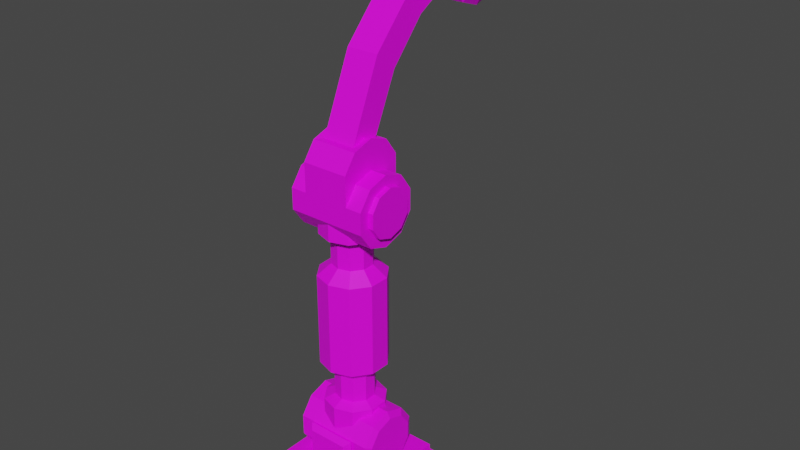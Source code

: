 # Source: Robot.blend  (saved by Blender 2.92.15; exported with 4.5.12 LTS)
import bpy
from mathutils import Matrix  # noqa: F401  (used for matrix-valued properties, if any)

bpy.ops.wm.read_factory_settings(use_empty=True)
scene = bpy.context.scene
scene.name = 'Scene'

# ---- collections
col_collection = bpy.data.collections.new('Collection'); scene.collection.children.link(col_collection)

# ---- images (referenced by path relative to the original .blend; pixels are not part of the script)
import os
ASSET_DIR = os.environ.get("B2B_ASSET_DIR", "")  # directory of the original .blend (textures are referenced by path, not embedded)
HERE = os.path.dirname(os.path.abspath(__file__))  # packed textures are extracted next to this script under _unpacked/

def load_image(name, relpath, width, height, colorspace="sRGB"):
    """Load a texture the original file referenced (path relative to the .blend, or extracted next to this script)."""
    p = next((c for c in (os.path.join(HERE, relpath), os.path.join(ASSET_DIR, relpath)) if relpath and os.path.exists(c)), "")
    if p:
        img = bpy.data.images.load(p, check_existing=True)
        img.name = name
    else:  # same state as the original file: an image datablock whose file is absent (Cycles renders it pink)
        img = bpy.data.images.new(name, width, height)
        img.source = "FILE"
        img.filepath = "//" + (relpath or name)
    img.colorspace_settings.name = colorspace
    return img
img_diffuse = load_image('Diffuse', 'Diffuse.png', 1024, 1024, 'sRGB')

# ---- materials (node trees are filled in below, after node groups)
mat_robo = bpy.data.materials.new('Robo')
mat_robo.use_transparent_shadow = False

# ---- material node trees
mat_robo.use_nodes = True; mat_robo.node_tree.nodes.clear()
_N = mat_robo.node_tree.nodes; _L = mat_robo.node_tree.links
n0 = _N.new('ShaderNodeBsdfPrincipled'); n0.name = 'Principled BSDF'; n0.location = (10, 300)
n0.distribution = 'GGX'
n0.subsurface_method = 'BURLEY'
n0.inputs[3].default_value = 1.45
n0.inputs[27].default_value = (0.0, 0.0, 0.0, 1.0)
n0.inputs[28].default_value = 1.0
n1 = _N.new('ShaderNodeOutputMaterial'); n1.name = 'Material Output'; n1.location = (300, 300)
n2 = _N.new('ShaderNodeTexImage'); n2.name = 'Image Texture'; n2.location = (-287, 220)
n2.image = img_diffuse
_L.new(n0.outputs[0], n1.inputs[0])
_L.new(n2.outputs[0], n0.inputs[0])
n1.is_active_output = True

# ---- world
world_world = bpy.data.worlds.new('World'); scene.world = world_world
world_world.use_nodes = True; world_world.node_tree.nodes.clear()
_N = world_world.node_tree.nodes; _L = world_world.node_tree.links
n0 = _N.new('ShaderNodeOutputWorld'); n0.name = 'World Output'; n0.location = (300, 300)
n1 = _N.new('ShaderNodeBackground'); n1.name = 'Background'; n1.location = (10, 300)
n1.inputs[0].default_value = (0.05088, 0.05088, 0.05088, 1.0)
_L.new(n1.outputs[0], n0.inputs[0])
n0.is_active_output = True
world_world.color = (0.05088, 0.05088, 0.05088)
world_world.use_sun_shadow = False
world_world.sun_shadow_jitter_overblur = 0.0

# ---- meshes
me_cylinder = bpy.data.meshes.new('Cylinder')
me_cylinder.from_pydata([(2.713e-08, 0.4171, 0.9773), (2.713e-08, 0.4171, 3.955), (0.2452, 0.3374, 0.9773), (0.2452, 0.3374, 3.955), (0.3967, 0.1289, 0.9773), (0.3967, 0.1289, 3.955), (0.3967, -0.1289, 0.9773), (0.3967, -0.1289, 3.955), (0.2452, -0.3374, 0.9773), (0.2452, -0.3374, 3.955), (-9.333e-09, -0.4171, 0.9773), (-9.333e-09, -0.4171, 3.955), (-0.2452, -0.3374, 0.9773), (-0.2452, -0.3374, 3.955), (-0.3967, -0.1289, 0.9773), (-0.3967, -0.1289, 3.955), (-0.3967, 0.1289, 0.9773), (-0.3967, 0.1289, 3.955), (-0.2452, 0.3374, 0.9773), (-0.2452, 0.3374, 3.955), (2.713e-08, 0.4171, 1.278), (0.2452, 0.3374, 1.278), (0.3967, 0.1289, 1.278), (0.3967, -0.1289, 1.278), (0.2452, -0.3374, 1.278), (-9.333e-09, -0.4171, 1.278), (-0.2452, -0.3374, 1.278), (-0.3967, -0.1289, 1.278), (-0.3967, 0.1289, 1.278), (-0.2452, 0.3374, 1.278), (2.713e-08, 0.4171, 3.701), (0.2452, 0.3374, 3.701), (0.3967, 0.1289, 3.701), (0.3967, -0.1289, 3.701), (0.2452, -0.3374, 3.701), (-9.333e-09, -0.4171, 3.701), (-0.2452, -0.3374, 3.701), (-0.3967, -0.1289, 3.701), (-0.3967, 0.1289, 3.701), (-0.2452, 0.3374, 3.701), (0.1596, 0.2197, 3.64), (0.1596, 0.2197, 1.339), (0.2582, 0.08391, 3.64), (0.2582, 0.08391, 1.339), (0.2582, -0.08391, 3.64), (0.2582, -0.08391, 1.339), (0.1596, -0.2197, 3.64), (0.1596, -0.2197, 1.339), (9.726e-09, -0.2715, 3.64), (9.726e-09, -0.2715, 1.339), (-0.1596, -0.2197, 3.64), (-0.1596, -0.2197, 1.339), (-0.2582, -0.08391, 3.64), (-0.2582, -0.08391, 1.339), (-0.2582, 0.08391, 3.64), (-0.2582, 0.08391, 1.339), (-0.1596, 0.2197, 3.64), (-0.1596, 0.2197, 1.339), (3.346e-08, 0.2715, 1.339), (3.346e-08, 0.2715, 3.64), (0.5444, -6.882e-07, 4.584), (0.5444, 0.2755, 4.494), (0.5444, 0.4458, 4.26), (0.5444, 0.4458, 3.97), (0.5444, 0.2755, 3.736), (0.5444, -7.211e-07, 3.646), (0.5444, -0.2755, 3.736), (0.5444, -0.4458, 3.97), (0.5444, -0.4458, 4.26), (0.5444, -0.2755, 4.494), (-0.5444, -7.211e-07, 4.584), (-0.5444, 0.2755, 4.494), (-0.5444, 0.4458, 4.26), (-0.5444, 0.4458, 3.97), (-0.5444, 0.2755, 3.736), (-0.5444, -7.868e-07, 3.646), (-0.5444, -0.2755, 3.736), (-0.5444, -0.4458, 3.97), (-0.5444, -0.4458, 4.26), (-0.5444, -0.2755, 4.494), (0.5444, -6.882e-07, 1.245), (0.5444, 0.2755, 1.156), (0.5444, 0.4458, 0.9214), (0.5444, 0.4458, 0.6317), (0.5444, 0.2755, 0.3973), (0.5444, -7.211e-07, 0.3078), (0.5444, -0.2755, 0.3973), (0.5444, -0.4458, 0.6317), (0.5444, -0.4458, 0.9214), (0.5444, -0.2755, 1.156), (-0.5444, -7.211e-07, 1.245), (-0.5444, 0.2755, 1.156), (-0.5444, 0.4458, 0.9214), (-0.5444, 0.4458, 0.6317), (-0.5444, 0.2755, 0.3973), (-0.5444, -7.868e-07, 0.3078), (-0.5444, -0.2755, 0.3973), (-0.5444, -0.4458, 0.6317), (-0.5444, -0.4458, 0.9214), (-0.5444, -0.2755, 1.156), (-0.3198, -7.101e-07, 4.584), (0.3198, -6.991e-07, 4.584), (0.3198, 0.2755, 4.494), (-0.3198, 0.2755, 4.494), (0.3198, 0.4458, 4.26), (-0.3198, 0.4458, 4.26), (0.3198, 0.4458, 3.97), (-0.3198, 0.4458, 3.97), (0.3198, 0.2755, 3.736), (-0.3198, 0.2755, 3.736), (0.3198, -7.43e-07, 3.646), (-0.3198, -7.649e-07, 3.646), (0.3198, -0.2755, 3.736), (-0.3198, -0.2755, 3.736), (0.3198, -0.4458, 3.97), (-0.3198, -0.4458, 3.97), (0.3198, -0.4458, 4.26), (-0.3198, -0.4458, 4.26), (0.3198, -0.2755, 4.494), (-0.3198, -0.2755, 4.494), (-0.3198, -7.101e-07, 4.979), (0.3198, -6.991e-07, 4.979), (0.3198, 0.2755, 4.889), (-0.3198, 0.2755, 4.889), (0.3198, 0.4458, 4.655), (-0.3198, 0.4458, 4.655), (0.3198, -0.4458, 4.655), (-0.3198, -0.4458, 4.655), (0.3198, -0.2755, 4.889), (-0.3198, -0.2755, 4.889), (0.3439, 0.4813, 0.9362), (0.3439, 0.4813, 0.6235), (0.3439, 0.2974, 0.3705), (0.3439, -0.2974, 0.3705), (0.3439, -0.4813, 0.6235), (0.3439, -0.4813, 0.9362), (-0.3439, 0.4813, 0.9362), (-0.3439, 0.4813, 0.6235), (-0.3439, 0.2974, 0.3705), (-0.3439, -0.2974, 0.3705), (-0.3439, -0.4813, 0.6235), (-0.3439, -0.4813, 0.9362), (0.2702, 0.562, 0.5138), (0.2702, 0.562, 0.8791), (0.2702, 0.3474, 0.2183), (0.2702, -0.3474, 0.2183), (0.2702, -0.562, 0.5138), (0.2702, -0.562, 0.8791), (-0.2702, 0.562, 0.8791), (-0.2702, 0.562, 0.5138), (-0.2702, 0.3474, 0.2183), (-0.2702, -0.3474, 0.2183), (-0.2702, -0.562, 0.5138), (-0.2702, -0.562, 0.8791), (0.1596, 0.2197, 3.272), (0.1596, 0.2197, 1.707), (0.2582, 0.08391, 3.272), (0.2582, 0.08391, 1.707), (0.2582, -0.08391, 3.272), (0.2582, -0.08391, 1.707), (0.1596, -0.2197, 3.272), (0.1596, -0.2197, 1.707), (9.726e-09, -0.2715, 3.272), (9.726e-09, -0.2715, 1.707), (-0.1596, -0.2197, 3.272), (-0.1596, -0.2197, 1.707), (-0.2582, -0.08391, 3.272), (-0.2582, -0.08391, 1.707), (-0.2582, 0.08391, 3.272), (-0.2582, 0.08391, 1.707), (-0.1596, 0.2197, 3.272), (-0.1596, 0.2197, 1.707), (3.346e-08, 0.2715, 1.707), (3.346e-08, 0.2715, 3.272), (0.2674, 0.3681, 3.122), (0.2674, 0.3681, 1.857), (0.4327, 0.1406, 3.122), (0.4327, 0.1406, 1.857), (0.4327, -0.1406, 3.122), (0.4327, -0.1406, 1.857), (0.2674, -0.3681, 3.122), (0.2674, -0.3681, 1.857), (-2.157e-08, -0.4549, 3.122), (-2.157e-08, -0.4549, 1.857), (-0.2674, -0.3681, 3.122), (-0.2674, -0.3681, 1.857), (-0.4327, -0.1406, 3.122), (-0.4327, -0.1406, 1.857), (-0.4327, 0.1406, 3.122), (-0.4327, 0.1406, 1.857), (-0.2674, 0.3681, 3.122), (-0.2674, 0.3681, 1.857), (1.82e-08, 0.4549, 1.857), (1.82e-08, 0.4549, 3.122), (0.5924, 0.2221, 1.082), (0.5924, -6.885e-07, 1.154), (0.5924, 0.3594, 0.8933), (0.5924, 0.3594, 0.6598), (0.5924, 0.2221, 0.4708), (0.5924, -7.15e-07, 0.3987), (0.5924, -0.2221, 0.4708), (0.5924, -0.3594, 0.6598), (0.5924, -0.3594, 0.8933), (0.5924, -0.2221, 1.082), (-0.5924, -0.2221, 1.082), (-0.5924, -7.15e-07, 1.154), (-0.5924, -0.3594, 0.8933), (-0.5924, -0.3594, 0.6598), (-0.5924, -0.2221, 0.4708), (-0.5924, -7.681e-07, 0.3987), (-0.5924, 0.2221, 0.4708), (-0.5924, 0.3594, 0.6598), (-0.5924, 0.3594, 0.8933), (-0.5924, 0.2221, 1.082), (-0.5444, -0.1929, 4.381), (-0.5444, -7.184e-07, 4.443), (-0.5444, -0.3121, 4.216), (-0.5444, -0.3121, 4.014), (-0.5444, -0.1929, 3.85), (-0.5444, -7.645e-07, 3.787), (-0.5444, 0.1929, 3.85), (-0.5444, 0.3121, 4.014), (-0.5444, 0.3121, 4.216), (-0.5444, 0.1929, 4.381), (0.5444, 0.1929, 4.381), (0.5444, -6.775e-07, 4.443), (0.5444, 0.3121, 4.216), (0.5444, 0.3121, 4.014), (0.5444, 0.1929, 3.85), (0.5444, -7.005e-07, 3.787), (0.5444, -0.1929, 3.85), (0.5444, -0.3121, 4.014), (0.5444, -0.3121, 4.216), (0.5444, -0.1929, 4.381), (-0.6158, -0.1929, 4.381), (-0.6158, -7.184e-07, 4.443), (-0.6158, -0.3121, 4.216), (-0.6158, -0.3121, 4.014), (-0.6158, -0.1929, 3.85), (-0.6158, -7.645e-07, 3.787), (-0.6158, 0.1929, 3.85), (-0.6158, 0.3121, 4.014), (-0.6158, 0.3121, 4.216), (-0.6158, 0.1929, 4.381), (0.6158, 0.1929, 4.381), (0.6158, -6.775e-07, 4.443), (0.6158, 0.3121, 4.216), (0.6158, 0.3121, 4.014), (0.6158, 0.1929, 3.85), (0.6158, -7.005e-07, 3.787), (0.6158, -0.1929, 3.85), (0.6158, -0.3121, 4.014), (0.6158, -0.3121, 4.216), (0.6158, -0.1929, 4.381), (-0.2239, -6.938e-07, 4.961), (0.2239, -6.861e-07, 4.961), (0.2239, 0.1929, 4.898), (-0.2239, 0.1929, 4.898), (0.2239, -0.1929, 4.898), (-0.2239, -0.1929, 4.898), (-0.2239, 0.4288, 5.825), (0.2239, 0.4288, 5.825), (0.2239, 0.5382, 5.654), (-0.2239, 0.5382, 5.654), (0.2239, 0.2399, 5.899), (-0.2239, 0.2399, 5.899), (-0.2239, 0.9775, 6.391), (0.2239, 0.9775, 6.391), (0.2239, 1.02, 6.193), (-0.2239, 1.02, 6.193), (0.2239, 0.8264, 6.526), (-0.2239, 0.8264, 6.526), (-0.2239, 1.583, 6.743), (0.2239, 1.583, 6.743), (0.2239, 1.626, 6.545), (-0.2239, 1.626, 6.545), (0.2239, 1.432, 6.878), (-0.2239, 1.432, 6.878), (0.5444, 1.67, 7.151), (0.5444, 1.946, 7.061), (0.5444, 2.116, 6.827), (0.5444, 2.116, 6.537), (0.5444, 1.946, 6.303), (0.5444, 1.67, 6.213), (0.5444, 1.395, 6.303), (0.5444, 1.225, 6.537), (0.5444, 1.225, 6.827), (0.5444, 1.395, 7.061), (-0.5444, 1.67, 7.151), (-0.5444, 1.946, 7.061), (-0.5444, 2.116, 6.827), (-0.5444, 2.116, 6.537), (-0.5444, 1.946, 6.303), (-0.5444, 1.67, 6.213), (-0.5444, 1.395, 6.303), (-0.5444, 1.225, 6.537), (-0.5444, 1.225, 6.827), (-0.5444, 1.395, 7.061), (0.5924, 1.893, 6.987), (0.5924, 1.67, 7.06), (0.5924, 2.03, 6.799), (0.5924, 2.03, 6.565), (0.5924, 1.893, 6.376), (0.5924, 1.67, 6.304), (0.5924, 1.448, 6.376), (0.5924, 1.311, 6.565), (0.5924, 1.311, 6.799), (0.5924, 1.448, 6.987), (-0.5924, 1.448, 6.987), (-0.5924, 1.67, 7.06), (-0.5924, 1.311, 6.799), (-0.5924, 1.311, 6.565), (-0.5924, 1.448, 6.376), (-0.5924, 1.67, 6.304), (-0.5924, 1.893, 6.376), (-0.5924, 2.03, 6.565), (-0.5924, 2.03, 6.799), (-0.5924, 1.893, 6.987), (0.3858, 2.1, 6.821), (0.3858, 1.979, 6.987), (0.3858, 2.1, 6.616), (-0.3858, 1.979, 6.987), (-0.3858, 2.1, 6.821), (-0.3858, 2.1, 6.616), (0.3858, 2.816, 7.054), (0.3858, 2.695, 7.22), (0.3858, 2.816, 6.849), (-0.3858, 2.695, 7.22), (-0.3858, 2.816, 7.054), (-0.3858, 2.816, 6.849), (0.2325, 2.242, 6.662), (-0.2325, 2.242, 6.662), (0.2325, 2.673, 6.802), (-0.2325, 2.673, 6.802), (0.09706, 2.435, 6.496), (-0.09706, 2.435, 6.496), (0.09706, 2.615, 6.554), (-0.09706, 2.615, 6.554), (0.09706, 2.557, 6.12), (-0.09706, 2.557, 6.12), (0.09706, 2.737, 6.178), (-0.09706, 2.737, 6.178), (-1.0, -1.0, -0.4088), (-1.0, -1.0, 0.008786), (-1.0, 1.0, -0.4088), (-1.0, 1.0, 0.008786), (1.0, -1.0, -0.4088), (1.0, -1.0, 0.008786), (1.0, 1.0, -0.4088), (1.0, 1.0, 0.008786), (-0.7, -0.7, 0.008786), (-0.7, 0.7, 0.008786), (0.7, 0.7, 0.008786), (0.7, -0.7, 0.008786), (-0.7, -0.7, 0.3772), (-0.7, 0.7, 0.3772), (0.7, 0.7, 0.3772), (0.7, -0.7, 0.3772)], [], [(30, 1, 3, 31), (31, 3, 5, 32), (32, 5, 7, 33), (33, 7, 9, 34), (34, 9, 11, 35), (35, 11, 13, 36), (36, 13, 15, 37), (37, 15, 17, 38), (90, 80, 81, 91), (38, 17, 19, 39), (39, 19, 1, 30), (18, 29, 20, 0), (16, 28, 29, 18), (14, 27, 28, 16), (12, 26, 27, 14), (10, 25, 26, 12), (8, 24, 25, 10), (6, 23, 24, 8), (4, 22, 23, 6), (2, 21, 22, 4), (0, 20, 21, 2), (37, 38, 54, 52), (23, 22, 43, 45), (30, 31, 40, 59), (38, 39, 56, 54), (24, 23, 45, 47), (31, 32, 42, 40), (39, 30, 59, 56), (25, 24, 47, 49), (32, 33, 44, 42), (26, 25, 49, 51), (170, 56, 59, 173), (168, 54, 56, 170), (166, 52, 54, 168), (164, 50, 52, 166), (162, 48, 50, 164), (160, 46, 48, 162), (158, 44, 46, 160), (156, 42, 44, 158), (154, 40, 42, 156), (173, 59, 40, 154), (20, 29, 57, 58), (22, 21, 41, 43), (36, 37, 52, 50), (29, 28, 55, 57), (21, 20, 58, 41), (35, 36, 50, 48), (28, 27, 53, 55), (34, 35, 48, 46), (27, 26, 51, 53), (33, 34, 46, 44), (101, 60, 61, 102), (102, 61, 62, 104), (104, 62, 63, 106), (106, 63, 64, 108), (108, 64, 65, 110), (110, 65, 66, 112), (112, 66, 67, 114), (114, 67, 68, 116), (116, 68, 69, 118), (118, 69, 60, 101), (91, 81, 82, 92), (92, 82, 83, 93), (93, 83, 84, 94), (94, 84, 85, 95), (95, 85, 86, 96), (96, 86, 87, 97), (97, 87, 88, 98), (98, 88, 89, 99), (99, 89, 80, 90), (87, 86, 200, 201), (90, 91, 213, 205), (76, 77, 217, 218), (66, 65, 229, 230), (79, 119, 100, 70), (105, 103, 123, 125), (78, 117, 119, 79), (104, 105, 125, 124), (77, 115, 117, 78), (115, 114, 116, 117), (76, 113, 115, 77), (113, 112, 114, 115), (75, 111, 113, 76), (111, 110, 112, 113), (74, 109, 111, 75), (109, 108, 110, 111), (73, 107, 109, 74), (107, 106, 108, 109), (72, 105, 107, 73), (105, 104, 106, 107), (71, 103, 105, 72), (119, 117, 127, 129), (70, 100, 103, 71), (101, 102, 122, 121), (121, 122, 256, 255), (127, 126, 128, 129), (123, 122, 124, 125), (120, 129, 259, 254), (116, 118, 128, 126), (100, 119, 129, 120), (102, 104, 124, 122), (117, 116, 126, 127), (118, 101, 121, 128), (103, 100, 120, 123), (136, 137, 131, 130), (137, 138, 132, 131), (139, 140, 134, 133), (140, 141, 135, 134), (148, 143, 142, 149), (149, 142, 144, 150), (151, 145, 146, 152), (152, 146, 147, 153), (141, 140, 152, 153), (136, 130, 143, 148), (140, 139, 151, 152), (130, 131, 142, 143), (131, 132, 144, 142), (138, 137, 149, 150), (137, 136, 148, 149), (133, 134, 146, 145), (135, 141, 153, 147), (134, 135, 147, 146), (58, 172, 155, 41), (173, 154, 174, 193), (41, 155, 157, 43), (163, 161, 181, 183), (43, 157, 159, 45), (166, 168, 188, 186), (45, 159, 161, 47), (155, 172, 192, 175), (47, 161, 163, 49), (158, 160, 180, 178), (49, 163, 165, 51), (169, 167, 187, 189), (51, 165, 167, 53), (161, 159, 179, 181), (53, 167, 169, 55), (164, 166, 186, 184), (55, 169, 171, 57), (156, 158, 178, 176), (57, 171, 172, 58), (167, 165, 185, 187), (192, 193, 174, 175), (175, 174, 176, 177), (177, 176, 178, 179), (179, 178, 180, 181), (181, 180, 182, 183), (183, 182, 184, 185), (185, 184, 186, 187), (187, 186, 188, 189), (189, 188, 190, 191), (191, 190, 193, 192), (171, 169, 189, 191), (160, 162, 182, 180), (157, 155, 175, 177), (168, 170, 190, 188), (165, 163, 183, 185), (154, 156, 176, 174), (172, 171, 191, 192), (162, 164, 184, 182), (159, 157, 177, 179), (170, 173, 193, 190), (194, 195, 203, 202, 201, 200, 199, 198, 197, 196), (204, 205, 213, 212, 211, 210, 209, 208, 207, 206), (97, 98, 206, 207), (81, 80, 195, 194), (88, 87, 201, 202), (96, 97, 207, 208), (89, 88, 202, 203), (95, 96, 208, 209), (82, 81, 194, 196), (80, 89, 203, 195), (94, 95, 209, 210), (83, 82, 196, 197), (93, 94, 210, 211), (84, 83, 197, 198), (92, 93, 211, 212), (85, 84, 198, 199), (99, 90, 205, 204), (91, 92, 212, 213), (86, 85, 199, 200), (98, 99, 204, 206), (228, 227, 247, 248), (79, 70, 215, 214), (72, 73, 221, 222), (75, 76, 218, 219), (78, 79, 214, 216), (71, 72, 222, 223), (74, 75, 219, 220), (77, 78, 216, 217), (70, 71, 223, 215), (73, 74, 220, 221), (223, 222, 242, 243), (63, 62, 226, 227), (60, 69, 233, 225), (61, 60, 225, 224), (67, 66, 230, 231), (64, 63, 227, 228), (68, 67, 231, 232), (65, 64, 228, 229), (62, 61, 224, 226), (69, 68, 232, 233), (234, 235, 243, 242, 241, 240, 239, 238, 237, 236), (244, 245, 253, 252, 251, 250, 249, 248, 247, 246), (216, 214, 234, 236), (215, 223, 243, 235), (229, 228, 248, 249), (217, 216, 236, 237), (230, 229, 249, 250), (218, 217, 237, 238), (231, 230, 250, 251), (219, 218, 238, 239), (232, 231, 251, 252), (220, 219, 239, 240), (224, 225, 245, 244), (233, 232, 252, 253), (221, 220, 240, 241), (226, 224, 244, 246), (225, 233, 253, 245), (222, 221, 241, 242), (227, 226, 246, 247), (214, 215, 235, 234), (257, 254, 260, 263), (259, 258, 264, 265), (122, 123, 257, 256), (128, 121, 255, 258), (129, 128, 258, 259), (123, 120, 254, 257), (261, 262, 268, 267), (262, 263, 269, 268), (254, 259, 265, 260), (256, 257, 263, 262), (255, 256, 262, 261), (258, 255, 261, 264), (266, 271, 277, 272), (269, 266, 272, 275), (264, 261, 267, 270), (265, 264, 270, 271), (263, 260, 266, 269), (260, 265, 271, 266), (277, 276, 273, 272), (272, 273, 274, 275), (268, 269, 275, 274), (267, 268, 274, 273), (270, 267, 273, 276), (271, 270, 276, 277), (288, 278, 279, 289), (281, 291, 323, 320), (279, 280, 318, 319), (291, 281, 282, 292), (292, 282, 283, 293), (293, 283, 284, 294), (294, 284, 285, 295), (295, 285, 286, 296), (296, 286, 287, 297), (297, 287, 278, 288), (285, 284, 304, 305), (288, 289, 317, 309), (298, 299, 307, 306, 305, 304, 303, 302, 301, 300), (308, 309, 317, 316, 315, 314, 313, 312, 311, 310), (295, 296, 310, 311), (279, 278, 299, 298), (286, 285, 305, 306), (294, 295, 311, 312), (287, 286, 306, 307), (293, 294, 312, 313), (280, 279, 298, 300), (278, 287, 307, 299), (292, 293, 313, 314), (281, 280, 300, 301), (291, 292, 314, 315), (282, 281, 301, 302), (290, 291, 315, 316), (283, 282, 302, 303), (297, 288, 309, 308), (289, 290, 316, 317), (284, 283, 303, 304), (296, 297, 308, 310), (323, 322, 328, 329), (319, 318, 324, 325), (289, 279, 319, 321), (291, 290, 322, 323), (280, 281, 320, 318), (290, 289, 321, 322), (327, 325, 324, 328), (328, 324, 326, 329), (318, 320, 326, 324), (322, 321, 327, 328), (326, 320, 330, 332), (321, 319, 325, 327), (332, 330, 334, 336), (329, 326, 332, 333), (323, 329, 333, 331), (320, 323, 331, 330), (337, 336, 340, 341), (333, 332, 336, 337), (331, 333, 337, 335), (330, 331, 335, 334), (338, 339, 341, 340), (335, 337, 341, 339), (334, 335, 339, 338), (336, 334, 338, 340), (342, 343, 345, 344), (344, 345, 349, 348), (348, 349, 347, 346), (346, 347, 343, 342), (344, 348, 346, 342), (349, 345, 351, 352), (353, 352, 356, 357), (347, 349, 352, 353), (345, 343, 350, 351), (343, 347, 353, 350), (356, 355, 354, 357), (351, 350, 354, 355), (350, 353, 357, 354), (352, 351, 355, 356)])
_uv = me_cylinder.uv_layers.new(name='UVMap')
_uv.uv.foreach_set('vector', [0.9854, 0.7292, 0.9522, 0.7292, 0.952, 0.6972, 0.9852, 0.6972, 0.9693, 0.0891, 0.9361, 0.0891, 0.9357, 0.06175, 0.9689, 0.06175, 0.9689, 0.06175, 0.9357, 0.06175, 0.9357, 0.02803, 0.9689, 0.02802, 0.9689, 0.02802, 0.9357, 0.02803, 0.9361, 0.0008026, 0.9693, 0.0008005, 0.9881, 0.8496, 0.9549, 0.8496, 0.955, 0.8175, 0.9882, 0.8175, 0.9882, 0.8175, 0.955, 0.8175, 0.9549, 0.7854, 0.9881, 0.7854, 0.9837, 0.1917, 0.9504, 0.1917, 0.95, 0.1645, 0.9833, 0.1645, 0.9833, 0.1645, 0.95, 0.1645, 0.95, 0.1308, 0.9833, 0.1308, 0.1555, 0.8064, 0.1555, 0.6639, 0.1911, 0.6639, 0.1911, 0.8064, 0.9833, 0.1308, 0.95, 0.1308, 0.9504, 0.1034, 0.9837, 0.1034, 0.9852, 0.7613, 0.952, 0.7613, 0.9522, 0.7292, 0.9854, 0.7292, 0.04018, 0.9846, 0.0008005, 0.9846, 0.0009737, 0.9526, 0.04035, 0.9526, 0.4404, 0.8646, 0.401, 0.8646, 0.4014, 0.8373, 0.4408, 0.8373, 0.4404, 0.8983, 0.401, 0.8983, 0.401, 0.8646, 0.4404, 0.8646, 0.4408, 0.9256, 0.4014, 0.9256, 0.401, 0.8983, 0.4404, 0.8983, 0.08138, 0.9526, 0.042, 0.9526, 0.04195, 0.9205, 0.08134, 0.9205, 0.08134, 0.9846, 0.04195, 0.9846, 0.042, 0.9526, 0.08138, 0.9526, 0.7116, 0.9042, 0.751, 0.9042, 0.7506, 0.9314, 0.7112, 0.9314, 0.7116, 0.8705, 0.751, 0.8705, 0.751, 0.9042, 0.7116, 0.9042, 0.7112, 0.8431, 0.7506, 0.8431, 0.751, 0.8705, 0.7116, 0.8705, 0.04035, 0.9526, 0.0009737, 0.9526, 0.0008005, 0.9205, 0.04018, 0.9205, 0.4633, 0.7353, 0.4953, 0.7249, 0.4948, 0.7441, 0.474, 0.7509, 0.7149, 0.4918, 0.747, 0.4814, 0.7473, 0.5004, 0.7264, 0.5072, 0.5471, 0.7627, 0.5471, 0.7964, 0.5285, 0.7906, 0.5285, 0.7687, 0.4953, 0.7249, 0.5273, 0.7354, 0.5156, 0.7509, 0.4948, 0.7441, 0.6951, 0.5191, 0.7149, 0.4918, 0.7264, 0.5072, 0.7135, 0.5249, 0.5471, 0.7964, 0.5273, 0.8236, 0.5156, 0.8084, 0.5285, 0.7906, 0.5273, 0.7354, 0.5471, 0.7627, 0.5285, 0.7687, 0.5156, 0.7509, 0.6951, 0.5528, 0.6951, 0.5191, 0.7135, 0.5249, 0.7135, 0.5469, 0.5273, 0.8236, 0.4953, 0.834, 0.4948, 0.8151, 0.5156, 0.8084, 0.7149, 0.5801, 0.6951, 0.5528, 0.7135, 0.5469, 0.7264, 0.5646, 0.367, 0.929, 0.367, 0.9772, 0.3462, 0.9771, 0.3462, 0.9289, 0.7667, 0.3028, 0.8149, 0.3028, 0.8146, 0.3206, 0.7664, 0.3206, 0.7667, 0.2808, 0.8149, 0.2808, 0.8149, 0.3028, 0.7667, 0.3028, 0.7664, 0.2631, 0.8146, 0.2631, 0.8149, 0.2808, 0.7667, 0.2808, 0.6598, 0.9311, 0.6598, 0.9793, 0.6389, 0.9793, 0.6389, 0.9311, 0.6807, 0.9311, 0.6807, 0.9793, 0.6598, 0.9793, 0.6598, 0.9311, 0.6096, 0.3038, 0.6579, 0.3038, 0.6576, 0.3215, 0.6094, 0.3215, 0.6096, 0.2819, 0.6579, 0.2819, 0.6579, 0.3038, 0.6096, 0.3038, 0.6094, 0.2641, 0.6576, 0.2641, 0.6579, 0.2819, 0.6096, 0.2819, 0.3462, 0.9289, 0.3462, 0.9771, 0.3253, 0.9772, 0.3253, 0.929, 0.7988, 0.5192, 0.7988, 0.5529, 0.781, 0.5469, 0.781, 0.5249, 0.747, 0.4814, 0.779, 0.4919, 0.7682, 0.5072, 0.7473, 0.5004, 0.4435, 0.7625, 0.4633, 0.7353, 0.474, 0.7509, 0.4611, 0.7686, 0.7988, 0.5529, 0.779, 0.5802, 0.7682, 0.5647, 0.781, 0.5469, 0.779, 0.4919, 0.7988, 0.5192, 0.781, 0.5249, 0.7682, 0.5072, 0.4435, 0.7962, 0.4435, 0.7625, 0.4611, 0.7686, 0.4611, 0.7905, 0.779, 0.5802, 0.747, 0.5906, 0.7473, 0.5714, 0.7682, 0.5647, 0.4633, 0.8235, 0.4435, 0.7962, 0.4611, 0.7905, 0.474, 0.8083, 0.747, 0.5906, 0.7149, 0.5801, 0.7264, 0.5646, 0.7473, 0.5714, 0.4953, 0.834, 0.4633, 0.8235, 0.474, 0.8083, 0.4948, 0.8151, 0.9918, 0.9293, 0.9624, 0.9293, 0.9624, 0.8938, 0.9918, 0.8938, 0.3289, 0.5157, 0.2995, 0.5157, 0.2995, 0.4847, 0.3289, 0.4847, 0.3289, 0.4847, 0.2995, 0.4847, 0.2995, 0.4468, 0.3289, 0.4468, 0.3289, 0.4468, 0.2995, 0.4468, 0.2995, 0.4165, 0.3289, 0.4165, 0.9006, 0.7137, 0.9006, 0.7431, 0.8639, 0.7431, 0.8639, 0.7137, 0.8639, 0.7137, 0.8639, 0.7431, 0.8287, 0.7431, 0.8287, 0.7137, 0.4125, 0.2641, 0.4419, 0.2641, 0.4419, 0.2946, 0.4125, 0.2946, 0.4125, 0.2946, 0.4419, 0.2946, 0.4419, 0.3325, 0.4125, 0.3325, 0.4125, 0.3325, 0.4419, 0.3325, 0.4419, 0.3633, 0.4125, 0.3633, 0.9918, 0.9658, 0.9624, 0.9658, 0.9624, 0.9293, 0.9918, 0.9293, 0.7943, 0.3374, 0.7943, 0.4798, 0.7633, 0.4798, 0.7633, 0.3374, 0.7633, 0.3374, 0.7633, 0.4798, 0.7254, 0.4798, 0.7254, 0.3374, 0.7254, 0.3374, 0.7254, 0.4798, 0.6951, 0.4798, 0.6951, 0.3374, 0.9006, 0.7447, 0.9006, 0.8871, 0.8639, 0.8871, 0.8639, 0.7447, 0.8639, 0.7447, 0.8639, 0.8871, 0.8287, 0.8871, 0.8287, 0.7447, 0.6656, 0.1433, 0.6656, 0.0008005, 0.6962, 0.0008005, 0.6962, 0.1433, 0.6962, 0.1433, 0.6962, 0.0008005, 0.7341, 0.0008005, 0.7341, 0.1433, 0.7341, 0.1433, 0.7341, 0.0008005, 0.7648, 0.0008005, 0.7648, 0.1433, 0.119, 0.8064, 0.119, 0.6639, 0.1555, 0.6639, 0.1555, 0.8064, 0.3182, 0.6414, 0.3182, 0.6793, 0.3068, 0.6755, 0.3068, 0.6449, 0.09516, 0.684, 0.05912, 0.6957, 0.05921, 0.6839, 0.08827, 0.6745, 0.05912, 0.5715, 0.02308, 0.5598, 0.03389, 0.5449, 0.05912, 0.5531, 0.3253, 0.6114, 0.3476, 0.5807, 0.3584, 0.5956, 0.3428, 0.617, 0.4304, 0.9992, 0.401, 0.9992, 0.401, 0.9627, 0.4304, 0.9627, 0.8604, 0.0008038, 0.8298, 0.02308, 0.7781, 0.02308, 0.8088, 0.0008005, 0.2995, 0.3325, 0.3289, 0.3325, 0.3289, 0.3633, 0.2995, 0.3633, 0.3289, 0.4847, 0.4125, 0.4847, 0.4125, 0.5363, 0.3289, 0.5363, 0.2995, 0.2946, 0.3289, 0.2946, 0.3289, 0.3325, 0.2995, 0.3325, 0.3289, 0.2946, 0.4125, 0.2946, 0.4125, 0.3325, 0.3289, 0.3325, 0.2995, 0.2641, 0.3289, 0.2641, 0.3289, 0.2946, 0.2995, 0.2946, 0.3289, 0.2641, 0.4125, 0.2641, 0.4125, 0.2946, 0.3289, 0.2946, 0.8639, 0.6006, 0.8639, 0.63, 0.8287, 0.63, 0.8287, 0.6006, 0.8639, 0.63, 0.8639, 0.7137, 0.8287, 0.7137, 0.8287, 0.63, 0.9006, 0.6006, 0.9006, 0.63, 0.8639, 0.63, 0.8639, 0.6006, 0.9006, 0.63, 0.9006, 0.7137, 0.8639, 0.7137, 0.8639, 0.63, 0.4419, 0.4468, 0.4125, 0.4468, 0.4125, 0.4165, 0.4419, 0.4165, 0.4125, 0.4468, 0.3289, 0.4468, 0.3289, 0.4165, 0.4125, 0.4165, 0.4419, 0.4847, 0.4125, 0.4847, 0.4125, 0.4468, 0.4419, 0.4468, 0.4125, 0.4847, 0.3289, 0.4847, 0.3289, 0.4468, 0.4125, 0.4468, 0.4419, 0.5157, 0.4125, 0.5157, 0.4125, 0.4847, 0.4419, 0.4847, 0.8298, 0.09518, 0.8604, 0.1175, 0.8088, 0.1175, 0.7781, 0.09517, 0.4304, 0.9627, 0.401, 0.9627, 0.401, 0.9272, 0.4304, 0.9272, 0.6905, 0.7832, 0.7022, 0.8193, 0.6506, 0.8193, 0.6389, 0.7832, 0.8976, 0.08448, 0.862, 0.08448, 0.8728, 0.07193, 0.8977, 0.07193, 0.3289, 0.3842, 0.4125, 0.3842, 0.4125, 0.4149, 0.3289, 0.4149, 0.4125, 0.5674, 0.3289, 0.5674, 0.3289, 0.5363, 0.4125, 0.5363, 0.8976, 0.0008005, 0.9341, 0.0008005, 0.9232, 0.01335, 0.8977, 0.01335, 0.7329, 0.7249, 0.7022, 0.7472, 0.6506, 0.7472, 0.6813, 0.7249, 0.8181, 0.05913, 0.8298, 0.09518, 0.7781, 0.09517, 0.7664, 0.05912, 0.7022, 0.8193, 0.7329, 0.8415, 0.6813, 0.8415, 0.6506, 0.8193, 0.3289, 0.3325, 0.4125, 0.3325, 0.4125, 0.3842, 0.3289, 0.3842, 0.7022, 0.7472, 0.6905, 0.7832, 0.6389, 0.7832, 0.6506, 0.7472, 0.8298, 0.02308, 0.8181, 0.05913, 0.7664, 0.05912, 0.7781, 0.02308, 0.3253, 0.8373, 0.3662, 0.8373, 0.3662, 0.9273, 0.3253, 0.9273, 0.3662, 0.8373, 0.3994, 0.8373, 0.3994, 0.9273, 0.3662, 0.9273, 0.4435, 0.8356, 0.477, 0.8356, 0.477, 0.9256, 0.4435, 0.9256, 0.477, 0.8356, 0.5179, 0.8356, 0.5179, 0.9256, 0.477, 0.9256, 0.2723, 0.9298, 0.2016, 0.9298, 0.2016, 0.882, 0.2723, 0.882, 0.2723, 0.882, 0.2016, 0.882, 0.2016, 0.8439, 0.2723, 0.8439, 0.6389, 0.8431, 0.7096, 0.8431, 0.7096, 0.8817, 0.6389, 0.8817, 0.6389, 0.8817, 0.7096, 0.8817, 0.7096, 0.9295, 0.6389, 0.9295, 0.9775, 0.4814, 0.9648, 0.5203, 0.9503, 0.5309, 0.9651, 0.4855, 0.1854, 0.4456, 0.1854, 0.3557, 0.1957, 0.3653, 0.1957, 0.436, 0.9648, 0.5203, 0.9775, 0.5592, 0.9651, 0.5763, 0.9503, 0.5309, 0.5467, 0.8356, 0.5341, 0.8745, 0.5195, 0.8851, 0.5343, 0.8396, 0.5341, 0.8745, 0.5467, 0.9134, 0.5343, 0.9305, 0.5195, 0.8851, 0.9772, 0.2104, 0.9646, 0.2493, 0.95, 0.2388, 0.9648, 0.1933, 0.9646, 0.2493, 0.9772, 0.2882, 0.9648, 0.2842, 0.95, 0.2388, 0.9792, 0.6177, 0.9665, 0.6567, 0.952, 0.6461, 0.9668, 0.6006, 0.1963, 0.2641, 0.1963, 0.3541, 0.1854, 0.3444, 0.1854, 0.2737, 0.9665, 0.6567, 0.9792, 0.6956, 0.9668, 0.6915, 0.952, 0.6461, 0.4644, 0.9272, 0.4644, 0.9754, 0.4435, 0.9755, 0.4435, 0.9273, 0.09189, 0.768, 0.09189, 0.7461, 0.1139, 0.7384, 0.1139, 0.7752, 0.1473, 0.9054, 0.1956, 0.9054, 0.1958, 0.9232, 0.1476, 0.9232, 0.223, 0.7941, 0.2359, 0.8119, 0.2231, 0.8308, 0.2016, 0.8011, 0.1476, 0.9232, 0.1958, 0.9232, 0.1958, 0.9451, 0.1476, 0.9451, 0.03726, 0.7858, 0.05813, 0.7926, 0.05736, 0.8163, 0.02241, 0.805, 0.1476, 0.9451, 0.1958, 0.9451, 0.1956, 0.9629, 0.1473, 0.9629, 0.2905, 0.7942, 0.2905, 0.7722, 0.3145, 0.7644, 0.3145, 0.8012, 0.2433, 0.9314, 0.2433, 0.9797, 0.2225, 0.9796, 0.2225, 0.9314, 0.05813, 0.7215, 0.03726, 0.7283, 0.02241, 0.7087, 0.05736, 0.6973, 0.2225, 0.9314, 0.2225, 0.9796, 0.2016, 0.9797, 0.2016, 0.9314, 0.2567, 0.7477, 0.2359, 0.7544, 0.2231, 0.7346, 0.2581, 0.7232, 0.09725, 0.9054, 0.1455, 0.9054, 0.1457, 0.9231, 0.09751, 0.9231, 0.2359, 0.8119, 0.2567, 0.8187, 0.2581, 0.8423, 0.2231, 0.8308, 0.09751, 0.9231, 0.1457, 0.9231, 0.1457, 0.9451, 0.09751, 0.9451, 0.02437, 0.7681, 0.03726, 0.7858, 0.02241, 0.805, 0.0008005, 0.7752, 0.09751, 0.9451, 0.1457, 0.9451, 0.1455, 0.9629, 0.09725, 0.9629, 0.07899, 0.7283, 0.05813, 0.7215, 0.05736, 0.6973, 0.09232, 0.7087, 0.4853, 0.9273, 0.4853, 0.9755, 0.4644, 0.9754, 0.4644, 0.9272, 0.2359, 0.7544, 0.223, 0.7721, 0.2016, 0.7643, 0.2231, 0.7346, 0.5968, 0.6006, 0.5968, 0.7661, 0.5618, 0.7663, 0.5618, 0.6008, 0.2016, 0.5974, 0.2016, 0.432, 0.2314, 0.4315, 0.2314, 0.597, 0.2314, 0.597, 0.2314, 0.4315, 0.2682, 0.4315, 0.2682, 0.597, 0.2682, 0.597, 0.2682, 0.4315, 0.2979, 0.432, 0.2979, 0.5974, 0.8271, 0.6007, 0.8271, 0.7662, 0.7921, 0.7661, 0.7921, 0.6006, 0.7921, 0.6006, 0.7921, 0.7661, 0.7571, 0.7662, 0.7571, 0.6007, 0.2016, 0.4299, 0.2016, 0.2645, 0.2313, 0.2641, 0.2313, 0.4295, 0.2313, 0.4295, 0.2313, 0.2641, 0.268, 0.2641, 0.268, 0.4295, 0.268, 0.4295, 0.268, 0.2641, 0.2979, 0.2645, 0.2979, 0.4299, 0.6317, 0.6008, 0.6317, 0.7663, 0.5968, 0.7661, 0.5968, 0.6006, 0.2776, 0.7545, 0.2567, 0.7477, 0.2581, 0.7232, 0.293, 0.7347, 0.03726, 0.7283, 0.02437, 0.7461, 0.0008005, 0.7385, 0.02241, 0.7087, 0.2776, 0.8119, 0.2905, 0.7942, 0.3145, 0.8012, 0.293, 0.8309, 0.05813, 0.7926, 0.07899, 0.7858, 0.09232, 0.8049, 0.05736, 0.8163, 0.223, 0.7721, 0.223, 0.7941, 0.2016, 0.8011, 0.2016, 0.7643, 0.09189, 0.7461, 0.07899, 0.7283, 0.09232, 0.7087, 0.1139, 0.7384, 0.2905, 0.7722, 0.2776, 0.7545, 0.293, 0.7347, 0.3145, 0.7644, 0.02437, 0.7461, 0.02437, 0.7681, 0.0008005, 0.7752, 0.0008005, 0.7385, 0.2567, 0.8187, 0.2776, 0.8119, 0.293, 0.8309, 0.2581, 0.8423, 0.07899, 0.7858, 0.09189, 0.768, 0.1139, 0.7752, 0.09232, 0.8049, 0.2128, 0.6449, 0.2308, 0.6202, 0.2598, 0.6108, 0.2889, 0.6202, 0.3068, 0.6449, 0.3068, 0.6755, 0.2889, 0.7002, 0.2598, 0.7096, 0.2308, 0.7002, 0.2128, 0.6755, 0.1062, 0.6497, 0.08827, 0.6745, 0.05921, 0.6839, 0.03016, 0.6745, 0.0122, 0.6498, 0.0122, 0.6192, 0.03016, 0.5945, 0.05921, 0.585, 0.08827, 0.5945, 0.1062, 0.6192, 0.09516, 0.5848, 0.1174, 0.6154, 0.1062, 0.6192, 0.08827, 0.5945, 0.2016, 0.6414, 0.2238, 0.6107, 0.2308, 0.6202, 0.2128, 0.6449, 0.2959, 0.6107, 0.3182, 0.6414, 0.3068, 0.6449, 0.2889, 0.6202, 0.05912, 0.5731, 0.09516, 0.5848, 0.08827, 0.5945, 0.05921, 0.585, 0.2599, 0.599, 0.2959, 0.6107, 0.2889, 0.6202, 0.2598, 0.6108, 0.02308, 0.5848, 0.05912, 0.5731, 0.05921, 0.585, 0.03016, 0.5945, 0.2016, 0.6793, 0.2016, 0.6414, 0.2128, 0.6449, 0.2128, 0.6755, 0.2238, 0.6107, 0.2599, 0.599, 0.2598, 0.6108, 0.2308, 0.6202, 0.0008006, 0.6154, 0.02308, 0.5848, 0.03016, 0.5945, 0.0122, 0.6192, 0.2238, 0.7099, 0.2016, 0.6793, 0.2128, 0.6755, 0.2308, 0.7002, 0.0008005, 0.6533, 0.0008006, 0.6154, 0.0122, 0.6192, 0.0122, 0.6498, 0.2599, 0.7216, 0.2238, 0.7099, 0.2308, 0.7002, 0.2598, 0.7096, 0.02308, 0.684, 0.0008005, 0.6533, 0.0122, 0.6498, 0.03016, 0.6745, 0.2959, 0.7099, 0.2599, 0.7216, 0.2598, 0.7096, 0.2889, 0.7002, 0.1174, 0.6533, 0.09516, 0.684, 0.08827, 0.6745, 0.1062, 0.6497, 0.05912, 0.6957, 0.02308, 0.684, 0.03016, 0.6745, 0.05921, 0.6839, 0.3182, 0.6793, 0.2959, 0.7099, 0.2889, 0.7002, 0.3068, 0.6755, 0.1174, 0.6154, 0.1174, 0.6533, 0.1062, 0.6497, 0.1062, 0.6192, 0.4354, 0.6932, 0.4354, 0.7144, 0.4261, 0.7144, 0.4261, 0.6932, 0.0008006, 0.4912, 0.02308, 0.4605, 0.03389, 0.4754, 0.0183, 0.4969, 0.09516, 0.4605, 0.1174, 0.4912, 0.09995, 0.4969, 0.08435, 0.4754, 0.09517, 0.5597, 0.05912, 0.5715, 0.05912, 0.5531, 0.08435, 0.5449, 0.0008006, 0.5291, 0.0008006, 0.4912, 0.0183, 0.4969, 0.0183, 0.5234, 0.05912, 0.4488, 0.09516, 0.4605, 0.08435, 0.4754, 0.05912, 0.4672, 0.1174, 0.5291, 0.09517, 0.5597, 0.08435, 0.5449, 0.09995, 0.5234, 0.02308, 0.5598, 0.0008006, 0.5291, 0.0183, 0.5234, 0.03389, 0.5449, 0.02308, 0.4605, 0.05912, 0.4488, 0.05912, 0.4672, 0.03389, 0.4754, 0.1174, 0.4912, 0.1174, 0.5291, 0.09995, 0.5234, 0.09995, 0.4969, 0.1854, 0.6588, 0.1854, 0.6371, 0.1947, 0.6371, 0.1947, 0.6588, 0.4196, 0.5807, 0.4419, 0.6113, 0.4244, 0.617, 0.4088, 0.5956, 0.4196, 0.6799, 0.3836, 0.6916, 0.3836, 0.6732, 0.4088, 0.665, 0.4419, 0.6492, 0.4196, 0.6799, 0.4088, 0.665, 0.4244, 0.6436, 0.3253, 0.6493, 0.3253, 0.6114, 0.3428, 0.617, 0.3428, 0.6436, 0.3836, 0.569, 0.4196, 0.5807, 0.4088, 0.5956, 0.3836, 0.5874, 0.3476, 0.6799, 0.3253, 0.6493, 0.3428, 0.6436, 0.3584, 0.665, 0.3476, 0.5807, 0.3836, 0.569, 0.3836, 0.5874, 0.3584, 0.5956, 0.4419, 0.6113, 0.4419, 0.6492, 0.4244, 0.6436, 0.4244, 0.617, 0.3836, 0.6916, 0.3476, 0.6799, 0.3584, 0.665, 0.3836, 0.6732, 0.5501, 0.7975, 0.5657, 0.7761, 0.5909, 0.7679, 0.6161, 0.7761, 0.6317, 0.7975, 0.6317, 0.8241, 0.6161, 0.8455, 0.5909, 0.8537, 0.5657, 0.8455, 0.5501, 0.8241, 0.1381, 0.8179, 0.1633, 0.8261, 0.1789, 0.8476, 0.1789, 0.8741, 0.1633, 0.8956, 0.1381, 0.9038, 0.1128, 0.8956, 0.09725, 0.8741, 0.09725, 0.8476, 0.1128, 0.8261, 0.1947, 0.4952, 0.1947, 0.5167, 0.1854, 0.5167, 0.1854, 0.4952, 0.7454, 0.7498, 0.7454, 0.7249, 0.7548, 0.7249, 0.7548, 0.7498, 0.8069, 0.7935, 0.8069, 0.7678, 0.8163, 0.7678, 0.8163, 0.7935, 0.1947, 0.4687, 0.1947, 0.4952, 0.1854, 0.4952, 0.1854, 0.4687, 0.8069, 0.8181, 0.8069, 0.7935, 0.8163, 0.7935, 0.8163, 0.8181, 0.1947, 0.4473, 0.1947, 0.4687, 0.1854, 0.4687, 0.1854, 0.4473, 0.1854, 0.5397, 0.1854, 0.5183, 0.1947, 0.5183, 0.1947, 0.5397, 0.4261, 0.7889, 0.4261, 0.7643, 0.4354, 0.7643, 0.4354, 0.7889, 0.1854, 0.5662, 0.1854, 0.5397, 0.1947, 0.5397, 0.1947, 0.5662, 0.4261, 0.8146, 0.4261, 0.7889, 0.4354, 0.7889, 0.4354, 0.8146, 0.7438, 0.7249, 0.7438, 0.7498, 0.7345, 0.7498, 0.7345, 0.7249, 0.1854, 0.5878, 0.1854, 0.5662, 0.1947, 0.5662, 0.1947, 0.5878, 0.1854, 0.6106, 0.1854, 0.5894, 0.1947, 0.5894, 0.1947, 0.6106, 0.4354, 0.7409, 0.4354, 0.7627, 0.4261, 0.7627, 0.4261, 0.7409, 0.7438, 0.7498, 0.7438, 0.7753, 0.7345, 0.7753, 0.7345, 0.7498, 0.1854, 0.6371, 0.1854, 0.6106, 0.1947, 0.6106, 0.1947, 0.6371, 0.4354, 0.7144, 0.4354, 0.7409, 0.4261, 0.7409, 0.4261, 0.7144, 0.7454, 0.7753, 0.7454, 0.7498, 0.7548, 0.7498, 0.7548, 0.7753, 0.6078, 0.3026, 0.5834, 0.313, 0.5514, 0.1909, 0.5769, 0.1983, 0.119, 0.4488, 0.1776, 0.4488, 0.1776, 0.58, 0.119, 0.58, 0.862, 0.08448, 0.862, 0.0008005, 0.8728, 0.01335, 0.8728, 0.07193, 0.9341, 0.08448, 0.8976, 0.08448, 0.8977, 0.07193, 0.9232, 0.07193, 0.9341, 0.0008005, 0.9341, 0.08448, 0.9232, 0.07193, 0.9232, 0.01335, 0.862, 0.0008005, 0.8976, 0.0008005, 0.8977, 0.01335, 0.8728, 0.01335, 0.4685, 0.4089, 0.494, 0.4015, 0.4953, 0.496, 0.4741, 0.5119, 0.8401, 0.2173, 0.8986, 0.2173, 0.8986, 0.2866, 0.8401, 0.2866, 0.5834, 0.313, 0.5697, 0.3358, 0.5265, 0.1998, 0.5514, 0.1909, 0.8401, 0.1191, 0.8986, 0.1191, 0.8986, 0.2173, 0.8401, 0.2173, 0.5004, 0.2868, 0.5248, 0.2972, 0.494, 0.4015, 0.4685, 0.4089, 0.4868, 0.2641, 0.5004, 0.2868, 0.4685, 0.4089, 0.4435, 0.4, 0.557, 0.08797, 0.5305, 0.08761, 0.56, 0.0008006, 0.5865, 0.00116, 0.5782, 0.1039, 0.557, 0.08797, 0.5865, 0.00116, 0.6078, 0.01704, 0.4435, 0.4, 0.4685, 0.4089, 0.4741, 0.5119, 0.4475, 0.5122, 0.119, 0.58, 0.1776, 0.58, 0.1776, 0.6623, 0.119, 0.6623, 0.5769, 0.1983, 0.5514, 0.1909, 0.557, 0.08797, 0.5782, 0.1039, 0.5514, 0.1909, 0.5265, 0.1998, 0.5305, 0.08761, 0.557, 0.08797, 0.5501, 0.9364, 0.6087, 0.9364, 0.6087, 0.9554, 0.5501, 0.9554, 0.6103, 0.9139, 0.6103, 0.8553, 0.6363, 0.8553, 0.6363, 0.9139, 0.9022, 0.8938, 0.9608, 0.8938, 0.9608, 0.9761, 0.9022, 0.9761, 0.4741, 0.5119, 0.4953, 0.496, 0.5248, 0.5828, 0.5036, 0.5987, 0.4475, 0.5122, 0.4741, 0.5119, 0.5036, 0.5987, 0.4771, 0.599, 0.5501, 0.8553, 0.6087, 0.8553, 0.6087, 0.9364, 0.5501, 0.9364, 0.8029, 0.2615, 0.8029, 0.1191, 0.8385, 0.1191, 0.8385, 0.2615, 0.3556, 0.8357, 0.3556, 0.6932, 0.3659, 0.714, 0.3659, 0.8149, 0.4245, 0.8357, 0.3935, 0.8357, 0.3928, 0.8149, 0.4148, 0.8149, 0.3556, 0.6932, 0.3556, 0.8357, 0.3253, 0.8357, 0.3253, 0.6932, 0.7959, 0.4798, 0.7959, 0.3374, 0.8327, 0.3374, 0.8327, 0.4798, 0.8327, 0.4798, 0.8327, 0.3374, 0.8679, 0.3374, 0.8679, 0.4798, 0.6656, 0.2873, 0.6656, 0.1449, 0.6962, 0.1449, 0.6962, 0.2873, 0.6962, 0.2873, 0.6962, 0.1449, 0.7341, 0.1449, 0.7341, 0.2873, 0.7341, 0.2873, 0.7341, 0.1449, 0.7648, 0.1449, 0.7648, 0.2873, 0.7664, 0.2615, 0.7664, 0.1191, 0.8029, 0.1191, 0.8029, 0.2615, 0.4658, 0.6123, 0.5018, 0.6006, 0.5018, 0.6126, 0.4727, 0.6221, 0.7333, 0.7116, 0.6972, 0.7233, 0.6973, 0.7115, 0.7264, 0.702, 0.5018, 0.7115, 0.4727, 0.702, 0.4547, 0.6773, 0.4547, 0.6468, 0.4727, 0.6221, 0.5018, 0.6126, 0.5308, 0.6221, 0.5488, 0.6468, 0.5488, 0.6773, 0.5308, 0.7021, 0.7443, 0.6773, 0.7264, 0.702, 0.6973, 0.7115, 0.6683, 0.7021, 0.6503, 0.6773, 0.6503, 0.6468, 0.6683, 0.6221, 0.6973, 0.6126, 0.7264, 0.6221, 0.7443, 0.6468, 0.7333, 0.6123, 0.7555, 0.643, 0.7443, 0.6468, 0.7264, 0.6221, 0.5018, 0.7233, 0.4658, 0.7116, 0.4727, 0.702, 0.5018, 0.7115, 0.4435, 0.643, 0.4658, 0.6123, 0.4727, 0.6221, 0.4547, 0.6468, 0.6972, 0.6006, 0.7333, 0.6123, 0.7264, 0.6221, 0.6973, 0.6126, 0.4435, 0.6809, 0.4435, 0.643, 0.4547, 0.6468, 0.4547, 0.6773, 0.6612, 0.6124, 0.6972, 0.6006, 0.6973, 0.6126, 0.6683, 0.6221, 0.5379, 0.7116, 0.5018, 0.7233, 0.5018, 0.7115, 0.5308, 0.7021, 0.4658, 0.7116, 0.4435, 0.6809, 0.4547, 0.6773, 0.4727, 0.702, 0.6389, 0.643, 0.6612, 0.6124, 0.6683, 0.6221, 0.6503, 0.6468, 0.5602, 0.6809, 0.5379, 0.7116, 0.5308, 0.7021, 0.5488, 0.6773, 0.6389, 0.6809, 0.6389, 0.643, 0.6503, 0.6468, 0.6503, 0.6773, 0.5602, 0.643, 0.5602, 0.6809, 0.5488, 0.6773, 0.5488, 0.6468, 0.6612, 0.7116, 0.6389, 0.6809, 0.6503, 0.6773, 0.6683, 0.7021, 0.5379, 0.6124, 0.5602, 0.643, 0.5488, 0.6468, 0.5308, 0.6221, 0.7555, 0.6809, 0.7333, 0.7116, 0.7264, 0.702, 0.7443, 0.6773, 0.6972, 0.7233, 0.6612, 0.7116, 0.6683, 0.7021, 0.6973, 0.7115, 0.5018, 0.6006, 0.5379, 0.6124, 0.5308, 0.6221, 0.5018, 0.6126, 0.7555, 0.643, 0.7555, 0.6809, 0.7443, 0.6773, 0.7443, 0.6468, 0.8976, 0.4814, 0.9232, 0.4897, 0.9232, 0.5882, 0.8976, 0.5799, 0.9533, 0.8922, 0.9278, 0.8839, 0.9278, 0.7854, 0.9533, 0.7937, 0.4245, 0.6932, 0.4245, 0.8357, 0.4148, 0.8149, 0.4148, 0.714, 0.3556, 0.6932, 0.3935, 0.6932, 0.3928, 0.714, 0.3659, 0.714, 0.3935, 0.8357, 0.3556, 0.8357, 0.3659, 0.8149, 0.3928, 0.8149, 0.3935, 0.6932, 0.4245, 0.6932, 0.4148, 0.714, 0.3928, 0.714, 0.2739, 0.9448, 0.2739, 0.8439, 0.2959, 0.8439, 0.2959, 0.9448, 0.2959, 0.9448, 0.2959, 0.8439, 0.3227, 0.8439, 0.3227, 0.9448, 0.9278, 0.8839, 0.9022, 0.8922, 0.9022, 0.7937, 0.9278, 0.7854, 0.9232, 0.4897, 0.9487, 0.4814, 0.9487, 0.5799, 0.9232, 0.5882, 0.8004, 0.4814, 0.896, 0.4814, 0.877, 0.5015, 0.8194, 0.5015, 0.0008006, 0.9189, 0.0008006, 0.8179, 0.09565, 0.8179, 0.09565, 0.9189, 0.9786, 0.3772, 0.9193, 0.3772, 0.9365, 0.3483, 0.9613, 0.3483, 0.8004, 0.5824, 0.8004, 0.4814, 0.8194, 0.5015, 0.8194, 0.5623, 0.896, 0.5824, 0.8004, 0.5824, 0.8194, 0.5623, 0.877, 0.5623, 0.896, 0.4814, 0.896, 0.5824, 0.877, 0.5623, 0.877, 0.5015, 0.8718, 0.9381, 0.8464, 0.9381, 0.8464, 0.8887, 0.8718, 0.8887, 0.8896, 0.9705, 0.8287, 0.9705, 0.8464, 0.9381, 0.8718, 0.9381, 0.9786, 0.4594, 0.9193, 0.4594, 0.9366, 0.4305, 0.9614, 0.4305, 0.877, 0.5015, 0.877, 0.5623, 0.8534, 0.5446, 0.8534, 0.5192, 0.3237, 0.569, 0.3237, 0.5944, 0.2996, 0.5944, 0.2996, 0.569, 0.9614, 0.4305, 0.9366, 0.4305, 0.9366, 0.3788, 0.9614, 0.3788, 0.6357, 0.9646, 0.6103, 0.9646, 0.6103, 0.9155, 0.6357, 0.9155, 0.9613, 0.3483, 0.9365, 0.3483, 0.9365, 0.2967, 0.9613, 0.2967, 0.6094, 0.0008005, 0.664, 0.0008039, 0.664, 0.2625, 0.6094, 0.2625, 0.6373, 0.599, 0.5827, 0.599, 0.5827, 0.3374, 0.6373, 0.3374, 0.6389, 0.3374, 0.6935, 0.3374, 0.6935, 0.599, 0.6389, 0.599, 0.5811, 0.599, 0.5265, 0.599, 0.5265, 0.3374, 0.5811, 0.3374, 0.2638, 0.2625, 0.2638, 0.0008005, 0.5248, 0.0008005, 0.5248, 0.2625, 0.2622, 0.0008005, 0.2622, 0.2625, 0.223, 0.2232, 0.223, 0.04005, 0.7571, 0.9509, 0.7571, 0.7678, 0.8053, 0.7678, 0.8053, 0.9509, 0.0008005, 0.0008005, 0.2622, 0.0008005, 0.223, 0.04005, 0.04002, 0.04005, 0.2622, 0.2625, 0.0008005, 0.2625, 0.04002, 0.2232, 0.223, 0.2232, 0.0008005, 0.2625, 0.0008005, 0.0008005, 0.04002, 0.04005, 0.04002, 0.2232, 0.1838, 0.2641, 0.1838, 0.4472, 0.0008005, 0.4472, 0.0008005, 0.2641, 0.9022, 0.7838, 0.9022, 0.6006, 0.9504, 0.6006, 0.9504, 0.7838, 0.9177, 0.2967, 0.9177, 0.4798, 0.8695, 0.4798, 0.8695, 0.2967, 0.9484, 0.1034, 0.9484, 0.2866, 0.9002, 0.2866, 0.9002, 0.1034])
me_cylinder.materials.append(mat_robo)
me_cylinder.use_remesh_fix_poles = True
me_cylinder.use_remesh_preserve_attributes = False
me_cylinder.use_mirror_vertex_groups = False
me_cylinder.update()

# ---- objects
ob_robo = bpy.data.objects.new('Robo', me_cylinder)

# ---- transforms, parenting, visibility, modifiers, constraints
ob_robo.location = (0.0, 0.0, 0.0)
ob_robo.lineart.crease_threshold = 0.0

# ---- collection membership
col_collection.objects.link(ob_robo)

# ---- scene / render settings (as saved in the file)
scene.frame_start = 1; scene.frame_end = 250; scene.frame_set(1)
scene.render.engine = 'BLENDER_EEVEE_NEXT'
scene.cycles.use_denoising = False
scene.cycles.samples = 128
scene.cycles.sampling_pattern = 'TABULATED_SOBOL'
scene.cycles.use_adaptive_sampling = False
scene.cycles.use_light_tree = False
scene.view_settings.view_transform = 'Filmic'
bpy.context.view_layer.update()

# ---- added for rendering (the .blend has no active camera and no usable light): camera, sun
cam_auto = bpy.data.cameras.new('AutoCamera')
cam_auto.lens = 50.0
cam_auto.sensor_width = 36.0
cam_auto.clip_end = 1000.0
ob_auto_camera = bpy.data.objects.new('AutoCamera', cam_auto)
scene.collection.objects.link(ob_auto_camera)
ob_auto_camera.location = (8.10606, -8.81939, 9.89045)
ob_auto_camera.rotation_euler = (1.09748, -7.21219e-08, 0.694738)
scene.camera = ob_auto_camera
light_auto_sun = bpy.data.lights.new('AutoSun', 'SUN')
light_auto_sun.energy = 3.0
light_auto_sun.angle = 0.0523599
ob_auto_sun = bpy.data.objects.new('AutoSun', light_auto_sun)
scene.collection.objects.link(ob_auto_sun)
ob_auto_sun.rotation_euler = (0.872665, 0.174533, 0.523599)
bpy.context.view_layer.update()
